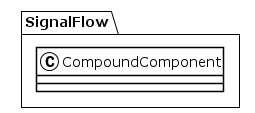

The diagram above was rendered by PlantUML. Its source (embedded in the PNG):
@startuml
!theme plain
package SignalFlow {
class CompoundComponent {
}
}
@enduml